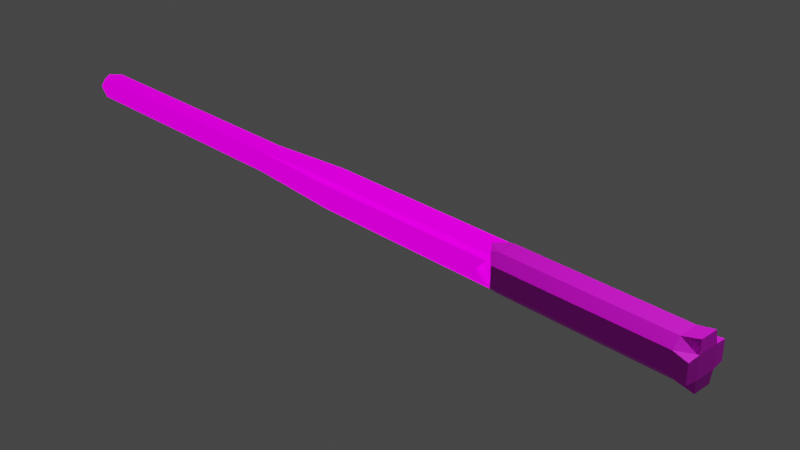 # Source: wand.blend  (saved by Blender 2.80.75; exported with 4.5.12 LTS)
import bpy
from mathutils import Matrix  # noqa: F401  (used for matrix-valued properties, if any)

bpy.ops.wm.read_factory_settings(use_empty=True)
scene = bpy.context.scene
scene.name = 'Scene'

# ---- collections
col_collection = bpy.data.collections.new('Collection'); scene.collection.children.link(col_collection)

# ---- images (referenced by path relative to the original .blend; pixels are not part of the script)
import os
ASSET_DIR = os.environ.get("B2B_ASSET_DIR", "")  # directory of the original .blend (textures are referenced by path, not embedded)
HERE = os.path.dirname(os.path.abspath(__file__))  # packed textures are extracted next to this script under _unpacked/

def load_image(name, relpath, width, height, colorspace="sRGB"):
    """Load a texture the original file referenced (path relative to the .blend, or extracted next to this script)."""
    p = next((c for c in (os.path.join(HERE, relpath), os.path.join(ASSET_DIR, relpath)) if relpath and os.path.exists(c)), "")
    if p:
        img = bpy.data.images.load(p, check_existing=True)
        img.name = name
    else:  # same state as the original file: an image datablock whose file is absent (Cycles renders it pink)
        img = bpy.data.images.new(name, width, height)
        img.source = "FILE"
        img.filepath = "//" + (relpath or name)
    img.colorspace_settings.name = colorspace
    return img
img_oak_wood_texture_background_42702_72_jpg = load_image('oak-wood-texture-background_42702-72.jpg', 'oak-wood-texture-background_42702-72.jpg', 1024, 1024, 'sRGB')
img_black_texture__jpg = load_image('black-texture-.jpg', 'black-texture-.jpg', 1024, 1024, 'sRGB')

# ---- materials (node trees are filled in below, after node groups)
mat_material = bpy.data.materials.new('Material')
mat_material.alpha_threshold = 0.0
mat_material.use_transparent_shadow = False
mat_material.line_color = (0.0, 0.0, 0.0, 1.0)
mat_material_001 = bpy.data.materials.new('Material.001')
mat_material_001.use_transparent_shadow = False

# ---- material node trees
mat_material.use_nodes = True; mat_material.node_tree.nodes.clear()
_N = mat_material.node_tree.nodes; _L = mat_material.node_tree.links
n0 = _N.new('ShaderNodeOutputMaterial'); n0.name = 'Material Output'; n0.location = (300, 300)
n1 = _N.new('ShaderNodeBsdfPrincipled'); n1.name = 'Principled BSDF'; n1.location = (10, 300)
n1.distribution = 'GGX'
n1.subsurface_method = 'BURLEY'
n1.inputs[2].default_value = 1.0
n1.inputs[3].default_value = 1.45
n1.inputs[13].default_value = 0.0
n1.inputs[28].default_value = 1.0
n2 = _N.new('ShaderNodeTexImage'); n2.name = 'Image Texture'; n2.location = (-280, -150)
n3 = _N.new('ShaderNodeTexImage'); n3.name = 'Image Texture.002'; n3.location = (-280, 275)
n3.image = img_oak_wood_texture_background_42702_72_jpg
n4 = _N.new('ShaderNodeBrightContrast'); n4.name = 'Bright/Contrast'; n4.location = (-280, 200)
_L.new(n1.outputs[0], n0.inputs[0])
_L.new(n2.outputs[0], n1.inputs[27])
_L.new(n3.outputs[0], n1.inputs[0])
n0.is_active_output = True
mat_material_001.use_nodes = True; mat_material_001.node_tree.nodes.clear()
_N = mat_material_001.node_tree.nodes; _L = mat_material_001.node_tree.links
n0 = _N.new('ShaderNodeOutputMaterial'); n0.name = 'Material Output'; n0.location = (300, 300)
n1 = _N.new('ShaderNodeBsdfPrincipled'); n1.name = 'Principled BSDF'; n1.location = (10, 300)
n1.distribution = 'GGX'
n1.subsurface_method = 'BURLEY'
n1.inputs[3].default_value = 1.45
n1.inputs[27].default_value = (0.0, 0.0, 0.0, 1.0)
n1.inputs[28].default_value = 1.0
n2 = _N.new('ShaderNodeTexImage'); n2.name = 'Image Texture'; n2.location = (-280, 275)
n2.image = img_black_texture__jpg
_L.new(n1.outputs[0], n0.inputs[0])
_L.new(n2.outputs[0], n1.inputs[0])
n0.is_active_output = True

# ---- world
world_world = bpy.data.worlds.new('World'); scene.world = world_world
world_world.use_nodes = True; world_world.node_tree.nodes.clear()
_N = world_world.node_tree.nodes; _L = world_world.node_tree.links
n0 = _N.new('ShaderNodeOutputWorld'); n0.name = 'World Output'; n0.location = (300, 300)
n1 = _N.new('ShaderNodeBackground'); n1.name = 'Background'; n1.location = (10, 300)
n1.inputs[0].default_value = (0.05088, 0.05088, 0.05088, 1.0)
_L.new(n1.outputs[0], n0.inputs[0])
n0.is_active_output = True
world_world.color = (0.05088, 0.05088, 0.05088)
world_world.use_sun_shadow = False
world_world.sun_shadow_jitter_overblur = 0.0

# ---- cameras
cam_camera = bpy.data.cameras.new('Camera')
cam_camera.clip_end = 100.0
cam_camera.ortho_scale = 7.314

# ---- lights
light_light = bpy.data.lights.new('Light', 'POINT')
light_light.transmission_factor = 0.0
light_light.energy = 1000.0
light_light.shadow_soft_size = 0.1
light_light.shadow_maximum_resolution = 0.006
light_light.use_absolute_resolution = True

# ---- meshes
me_cube = bpy.data.meshes.new('Cube')
me_cube.from_pydata([(-0.9918, -0.1321, -4.312e-07), (-0.296, 0.1321, -8.584e-09), (-0.296, -0.1321, 6.985e-10), (-0.296, 8.963e-09, -0.1321), (-0.296, -1.088e-08, 0.1321), (-0.2861, -0.1232, 0.1232), (-0.2861, -0.1232, -0.1232), (-0.2861, 0.1232, -0.1232), (-0.2861, 0.1232, 0.1232), (-0.5341, -0.1321, -1.762e-07), (-0.5341, -1.435e-07, 0.1321), (-0.5341, 0.1321, -1.854e-07), (-0.5341, -1.237e-07, -0.1321), (-0.5237, -0.1257, 0.1257), (-0.5237, -0.1257, -0.1257), (-0.5237, 0.1257, -0.1257), (-0.5237, 0.1257, 0.1257), (-0.9918, -3.985e-07, 0.1321), (-0.9918, 0.1321, -4.404e-07), (-0.9918, -3.787e-07, -0.1321), (-0.9814, -0.1257, 0.1257), (-0.9814, -0.1257, -0.1257), (-0.9814, 0.1257, -0.1257), (-0.9814, 0.1257, 0.1257), (-0.296, 0.2043, -2.858e-08), (-0.2856, 0.1979, -0.1257), (-0.2856, 0.1979, 0.1257), (-0.5341, 0.2043, -2.054e-07), (-0.5237, 0.1979, -0.1257), (-0.5237, 0.1979, 0.1257), (-0.2856, -0.1257, 0.1979), (-0.5237, -0.1257, 0.1979), (-0.296, -2.573e-08, 0.2043), (-0.2856, 0.1257, 0.1979), (-0.5341, -1.584e-07, 0.2043), (-0.5237, 0.1257, 0.1979), (-0.5341, -0.2043, -1.685e-07), (-0.296, -0.2043, 8.399e-09), (-0.2856, -0.1979, 0.1257), (-0.5237, -0.1979, 0.1257), (-0.2856, -0.1979, -0.1257), (-0.5237, -0.1979, -0.1257), (-0.5341, -1.218e-07, -0.2043), (-0.296, 1.081e-08, -0.2043), (-0.2856, -0.1257, -0.1979), (-0.5237, -0.1257, -0.1979), (-0.2856, 0.1257, -0.1979), (-0.5237, 0.1257, -0.1979), (-0.7525, -0.1257, -0.1257), (-0.7629, -0.1321, -3.037e-07), (-0.7629, 0.1321, -3.129e-07), (-0.7525, 0.1257, -0.1257), (-0.5289, -0.06285, 0.1289), (-0.5289, -0.1289, 0.06285), (-0.5289, -0.1289, -0.06285), (-0.5289, 0.1289, -0.06285), (-0.5289, 0.06285, 0.1289), (-0.5289, 0.1289, 0.06285), (-0.9866, -0.06285, 0.1289), (-0.9866, -0.1289, 0.06285), (-0.9866, -0.06285, -0.1289), (-0.9866, -0.1289, -0.06285), (-0.9866, 0.06285, -0.1289), (-0.9866, 0.1289, -0.06285), (-0.9866, 0.06285, 0.1289), (-0.9866, 0.1289, 0.06285), (-0.7525, -0.1257, 0.1257), (-0.7525, 0.1257, 0.1257), (-0.7629, -2.71e-07, 0.1321), (-0.7629, -2.512e-07, -0.1321), (-0.7577, 0.1289, 0.06285), (-0.7577, -0.06285, 0.1289), (-0.7577, -0.06285, -0.1289), (-0.7577, 0.06285, -0.1289), (-0.7577, 0.1289, -0.06285), (-0.7577, -0.1289, -0.06285), (-0.7577, -0.1289, 0.06285), (-0.7577, 0.06285, 0.1289), (-0.6381, -0.1257, -0.1257), (-0.8774, -0.1321, -3.674e-07), (-0.6485, 0.1321, -2.492e-07), (-0.867, 0.1257, -0.1257), (-0.5315, -0.03143, 0.1305), (-0.5315, -0.1305, 0.03143), (-0.5263, -0.1273, -0.09428), (-0.5263, 0.09428, -0.1273), (-0.5263, 0.1273, -0.09428), (-0.5263, 0.09428, 0.1273), (-0.5315, 0.1305, 0.03143), (-0.9892, -0.03143, 0.1305), (-0.9892, -0.1305, 0.03143), (-0.9892, -0.03143, -0.1305), (-0.984, -0.1273, -0.09428), (-0.984, 0.09428, -0.1273), (-0.984, 0.1273, -0.09428), (-0.984, 0.09428, 0.1273), (-0.9892, 0.1305, 0.03143), (-0.867, -0.1257, 0.1257), (-0.867, 0.1257, 0.1257), (-0.6485, -2.073e-07, 0.1321), (-0.8774, -3.149e-07, -0.1321), (-0.867, -0.1257, -0.1257), (-0.6485, -0.1321, -2.399e-07), (-0.8774, 0.1321, -3.767e-07), (-0.6381, 0.1257, -0.1257), (-0.5263, -0.09428, 0.1273), (-0.5263, -0.1273, 0.09428), (-0.5263, -0.09428, -0.1273), (-0.5315, -0.1305, -0.03143), (-0.5315, 0.1305, -0.03143), (-0.5315, 0.03143, 0.1305), (-0.5263, 0.1273, 0.09428), (-0.984, -0.09428, 0.1273), (-0.984, -0.1273, 0.09428), (-0.984, -0.09428, -0.1273), (-0.9892, -0.1305, -0.03143), (-0.9892, 0.03143, -0.1305), (-0.9892, 0.1305, -0.03143), (-0.9892, 0.03143, 0.1305), (-0.984, 0.1273, 0.09428), (-0.6381, -0.1257, 0.1257), (-0.6381, 0.1257, 0.1257), (-0.8774, -3.348e-07, 0.1321), (-0.6485, -1.874e-07, -0.1321), (-0.8722, 0.1289, 0.06285), (-0.6433, 0.1289, 0.06285), (-0.7551, 0.1273, 0.09428), (-0.7603, 0.1305, 0.03143), (-0.8722, -0.06285, 0.1289), (-0.6433, -0.06285, 0.1289), (-0.7551, -0.09428, 0.1273), (-0.7603, -0.03143, 0.1305), (-0.8722, -0.06285, -0.1289), (-0.6433, -0.06285, -0.1289), (-0.7603, -0.03143, -0.1305), (-0.7551, -0.09428, -0.1273), (-0.8722, 0.06285, -0.1289), (-0.6433, 0.06285, -0.1289), (-0.7551, 0.09428, -0.1273), (-0.7603, 0.03143, -0.1305), (-0.8722, 0.1289, -0.06285), (-0.6433, 0.1289, -0.06285), (-0.7603, 0.1305, -0.03143), (-0.7551, 0.1273, -0.09428), (-0.8722, -0.1289, -0.06285), (-0.6433, -0.1289, -0.06285), (-0.7551, -0.1273, -0.09428), (-0.7603, -0.1305, -0.03143), (-0.8722, -0.1289, 0.06285), (-0.6433, -0.1289, 0.06285), (-0.7603, -0.1305, 0.03143), (-0.7551, -0.1273, 0.09428), (-0.8722, 0.06285, 0.1289), (-0.6433, 0.06285, 0.1289), (-0.7603, 0.03143, 0.1305), (-0.7551, 0.09428, 0.1273), (-0.6407, 0.09428, 0.1273), (-0.6459, 0.03143, 0.1305), (-0.8748, 0.03143, 0.1305), (-0.6407, -0.1273, 0.09428), (-0.6459, -0.1305, 0.03143), (-0.8748, -0.1305, 0.03143), (-0.6459, -0.1305, -0.03143), (-0.6407, -0.1273, -0.09428), (-0.8696, -0.1273, -0.09428), (-0.6407, 0.1273, -0.09428), (-0.6459, 0.1305, -0.03143), (-0.8748, 0.1305, -0.03143), (-0.6459, 0.03143, -0.1305), (-0.6407, 0.09428, -0.1273), (-0.8696, 0.09428, -0.1273), (-0.6407, -0.09428, -0.1273), (-0.6459, -0.03143, -0.1305), (-0.8748, -0.03143, -0.1305), (-0.6459, -0.03143, 0.1305), (-0.6407, -0.09428, 0.1273), (-0.8696, -0.09428, 0.1273), (-0.6459, 0.1305, 0.03143), (-0.6407, 0.1273, 0.09428), (-0.8696, 0.1273, 0.09428), (-0.8748, 0.1305, 0.03143), (-0.8748, -0.03143, 0.1305), (-0.8696, -0.09428, -0.1273), (-0.8748, 0.03143, -0.1305), (-0.8696, 0.1273, -0.09428), (-0.8748, -0.1305, -0.03143), (-0.8696, -0.1273, 0.09428), (-0.8696, 0.09428, 0.1273), (-0.9956, -0.07655, -4.447e-07), (-0.9956, -3.824e-07, -0.07655), (-0.9956, 0.07655, -4.501e-07), (-0.9956, -3.939e-07, 0.07655), (-0.2768, -0.1153, 0.2161), (-0.2768, 0.1153, 0.2161), (-0.08052, -0.1181, 0.2139), (-0.08086, 0.1178, 0.2138), (-0.2768, -0.2161, -0.1153), (-0.2768, -0.2161, 0.1153), (-0.08052, -0.2139, -0.1181), (-0.08052, -0.2139, 0.1181), (-0.2768, 0.1153, -0.2161), (-0.2768, -0.1153, -0.2161), (-0.08052, 0.1181, -0.2139), (-0.08052, -0.1181, -0.2139), (-0.2768, 0.2161, 0.1153), (-0.2768, 0.2161, -0.1153), (-0.08086, 0.2138, 0.1178), (-0.08052, 0.2139, -0.1181), (-0.06084, -0.1257, -0.1257), (-0.06084, -0.1257, 0.1257), (-0.06084, 0.1257, -0.1257), (-0.06085, 0.1255, 0.1255), (-0.06167, -0.1067, 0.2616), (-0.06171, 0.1062, 0.2612), (-0.06167, -0.2616, -0.1067), (-0.06167, -0.2616, 0.1067), (-0.06171, 0.2612, 0.1062), (-0.06167, 0.2616, -0.1067), (-0.06167, 0.1067, -0.2616), (-0.06167, -0.1067, -0.2616)], [(85, 15), (42, 12), (14, 107)], [(13, 5, 30, 31), (1, 7, 25, 24), (2, 5, 38, 37), (7, 3, 43, 46), (5, 6, 7, 8), (187, 98, 23, 95), (186, 97, 20, 113), (185, 79, 0, 115), (184, 81, 22, 94), (3, 6, 44, 43), (15, 86, 55, 109, 11, 27, 28), (9, 108, 54, 84, 14, 41, 36), (5, 4, 32, 30), (183, 100, 19, 116), (182, 101, 21, 114), (181, 122, 17, 89), (180, 103, 18, 96), (24, 25, 28, 27), (26, 24, 27, 29), (7, 15, 28, 25), (8, 1, 24, 26), (16, 8, 26, 29), (11, 88, 57, 111, 16, 29, 27), (30, 32, 34, 31), (32, 33, 35, 34), (16, 87, 56, 110, 10, 34, 35), (8, 16, 35, 33), (10, 82, 52, 105, 13, 31, 34), (4, 8, 33, 32), (37, 38, 39, 36), (40, 37, 36, 41), (13, 106, 53, 83, 9, 36, 39), (5, 13, 39, 38), (6, 2, 37, 40), (14, 6, 40, 41), (43, 44, 45, 42), (46, 43, 42, 47), (15, 7, 46, 47), (6, 14, 45, 44), (179, 124, 65, 119), (178, 125, 70, 126), (177, 80, 50, 127), (176, 128, 58, 112), (175, 129, 71, 130), (174, 99, 68, 131), (173, 132, 60, 91), (172, 133, 72, 134), (171, 78, 48, 135), (170, 136, 62, 93), (169, 137, 73, 138), (168, 123, 69, 139), (167, 140, 63, 117), (166, 141, 74, 142), (165, 104, 51, 143), (164, 144, 61, 92), (163, 145, 75, 146), (162, 102, 49, 147), (161, 148, 59, 90), (160, 149, 76, 150), (159, 120, 66, 151), (158, 152, 64, 118), (157, 153, 77, 154), (156, 121, 67, 155), (153, 156, 155, 77), (99, 157, 154, 68), (122, 158, 118, 17), (68, 154, 158, 122), (154, 77, 152, 158), (149, 159, 151, 76), (78, 14, 41), (39, 120, 159, 149, 160, 102, 36), (102, 160, 150, 49), (120, 39, 13), (79, 161, 90, 0), (49, 150, 161, 79), (150, 76, 148, 161), (145, 162, 147, 75), (78, 163, 146, 48), (36, 102, 162, 145, 163, 78, 41), (101, 164, 92, 21), (48, 146, 164, 101), (146, 75, 144, 164), (141, 165, 143, 74), (80, 166, 142, 50), (103, 167, 117, 18), (50, 142, 167, 103), (142, 74, 140, 167), (137, 168, 139, 73), (104, 169, 138, 51), (81, 170, 93, 22), (51, 138, 170, 81), (138, 73, 136, 170), (133, 171, 135, 72), (123, 172, 134, 69), (100, 173, 91, 19), (69, 134, 173, 100), (134, 72, 132, 173), (129, 174, 131, 71), (120, 175, 130, 66), (97, 176, 112, 20), (66, 130, 176, 97), (130, 71, 128, 176), (125, 177, 127, 70), (104, 28, 15), (121, 178, 126, 67), (27, 80, 166, 141, 165, 104, 28), (98, 179, 119, 23), (67, 126, 179, 98), (126, 70, 124, 179), (124, 180, 96, 65), (70, 127, 180, 124), (127, 50, 103, 180), (128, 181, 89, 58), (71, 131, 181, 128), (131, 68, 122, 181), (132, 182, 114, 60), (72, 135, 182, 132), (135, 48, 101, 182), (136, 183, 116, 62), (73, 139, 183, 136), (139, 69, 100, 183), (140, 184, 94, 63), (74, 143, 184, 140), (143, 51, 81, 184), (144, 185, 115, 61), (75, 147, 185, 144), (147, 49, 79, 185), (148, 186, 113, 59), (76, 151, 186, 148), (151, 66, 97, 186), (152, 187, 95, 64), (77, 155, 187, 152), (155, 67, 98, 187), (34, 99, 157, 153, 156, 121, 35), (31, 120, 175, 129, 174, 99, 34), (121, 35, 16), (120, 31, 13), (29, 121, 178, 125, 177, 80, 27), (121, 29, 16), (47, 42, 123, 168, 137, 169, 104), (42, 45, 78, 171, 133, 172, 123), (78, 45, 14), (15, 47, 104), (18, 17, 191, 190), (95, 23, 119, 18, 17), (93, 19, 18, 94, 22), (20, 112, 17, 0, 113), (92, 0, 19, 114, 21), (188, 189, 190, 191), (0, 19, 189, 188), (17, 0, 188, 191), (19, 18, 190, 189), (8, 7, 205, 204), (5, 8, 4), (6, 5, 2), (6, 5, 197, 196), (1, 8, 7), (7, 6, 3), (192, 193, 195, 194), (5, 8, 193, 192), (197, 199, 198, 196), (200, 201, 203, 202), (7, 6, 201, 200), (204, 205, 207, 206), (202, 207, 217, 210, 218), (192, 197, 199, 194), (204, 193, 195, 206), (196, 201, 203, 198), (200, 205, 207, 202), (204, 8, 33, 193), (5, 197, 192, 30), (30, 192, 193, 33, 32), (7, 205, 200, 46), (196, 6, 44, 201), (201, 44, 43, 46, 200), (209, 211, 210, 208), (210, 211, 216, 217), (211, 209, 212, 213), (209, 208, 214, 215), (198, 199, 215, 214), (195, 194, 212, 213), (207, 206, 216, 217), (202, 203, 219, 218), (208, 210, 218, 219), (203, 219, 208, 214, 198), (194, 199, 215, 209, 212), (206, 195, 213, 211, 216)])
me_cube.polygons.foreach_set('material_index', [0, 0, 0, 0, 0, 0, 0, 0, 0, 0, 0, 0, 0, 0, 0, 0, 0, 0, 0, 0, 0, 0, 0, 0, 0, 0, 0, 0, 0, 0, 0, 0, 0, 0, 0, 0, 0, 0, 0, 0, 0, 0, 0, 0, 0, 0, 0, 0, 0, 0, 0, 0, 0, 0, 0, 0, 0, 0, 0, 0, 0, 0, 0, 0, 0, 0, 0, 0, 0, 0, 0, 0, 0, 0, 0, 0, 0, 0, 0, 0, 0, 0, 0, 0, 0, 0, 0, 0, 0, 0, 0, 0, 0, 0, 0, 0, 0, 0, 0, 0, 0, 0, 0, 0, 0, 0, 0, 0, 0, 0, 0, 0, 0, 0, 0, 0, 0, 0, 0, 0, 0, 0, 0, 0, 0, 0, 0, 0, 0, 0, 0, 0, 0, 0, 0, 0, 0, 0, 0, 0, 0, 0, 0, 0, 0, 0, 0, 0, 0, 0, 0, 0, 1, 0, 0, 1, 0, 0, 1, 0, 1, 1, 0, 1, 1, 1, 1, 1, 1, 1, 1, 1, 1, 1, 1, 1, 1, 1, 1, 1, 1, 1, 1, 1, 1, 1, 1])
_uv = me_cube.uv_layers.new(name='UVMap')
_uv.uv.foreach_set('vector', [0.4577, 0.08329, 0.3242, 0.2125, 0.3216, 0.1756, 0.3954, 0.03369, 0.209, 0.2635, 0.2177, 0.312, 0.1908, 0.3053, 0.1785, 0.2669, 0.3297, 0.2647, 0.3242, 0.2125, 0.3528, 0.2245, 0.3603, 0.2651, 0.7361, 0.6418, 0.7277, 0.7207, 0.6815, 0.7207, 0.6874, 0.6388, 0.5658, 0.6384, 0.5658, 0.4796, 0.7247, 0.4796, 0.7247, 0.6384, 0.2654, 0.7403, 0.2593, 0.7363, 0.2707, 0.7247, 0.2736, 0.7251, 0.3124, 0.7289, 0.3087, 0.7351, 0.2967, 0.724, 0.297, 0.721, 0.3148, 0.704, 0.3151, 0.7102, 0.2977, 0.7109, 0.2973, 0.708, 0.2552, 0.6935, 0.2591, 0.6877, 0.2703, 0.6987, 0.27, 0.7016, 0.7277, 0.7207, 0.7361, 0.7995, 0.6874, 0.8025, 0.6815, 0.7207, 0.8383, 0.6388, 0.8373, 0.6592, 0.8363, 0.6795, 0.8352, 0.6998, 0.8342, 0.7201, 0.7877, 0.7201, 0.7918, 0.6388, 0.8853, 0.7201, 0.8863, 0.7405, 0.8873, 0.7608, 0.8884, 0.7811, 0.8894, 0.8015, 0.8429, 0.8015, 0.8388, 0.7201, 0.6811, 0.6418, 0.6726, 0.7207, 0.6265, 0.7207, 0.6324, 0.6388, 0.2766, 0.6802, 0.2826, 0.68, 0.283, 0.6971, 0.2801, 0.6973, 0.3006, 0.6829, 0.3065, 0.6865, 0.2958, 0.6981, 0.2929, 0.6976, 0.2905, 0.7434, 0.2842, 0.7436, 0.2837, 0.7258, 0.2867, 0.7255, 0.2516, 0.7181, 0.2516, 0.7118, 0.2691, 0.7117, 0.2694, 0.7146, 0.1785, 0.2669, 0.1908, 0.3053, 0.05185, 0.4127, 0.01213, 0.2885, 0.1819, 0.226, 0.1785, 0.2669, 0.01213, 0.2885, 0.02831, 0.1652, 0.2177, 0.312, 0.1112, 0.4792, 0.05185, 0.4127, 0.1908, 0.3053, 0.2085, 0.2118, 0.209, 0.2635, 0.1785, 0.2669, 0.1819, 0.226, 0.06703, 0.09451, 0.2085, 0.2118, 0.1819, 0.226, 0.02831, 0.1652, 0.8342, 0.7201, 0.8352, 0.7405, 0.8363, 0.7608, 0.8373, 0.7811, 0.8383, 0.8015, 0.7918, 0.8015, 0.7877, 0.7201, 0.3216, 0.1756, 0.2642, 0.168, 0.2595, 0.00022, 0.3954, 0.03369, 0.2642, 0.168, 0.207, 0.1751, 0.1254, 0.04115, 0.2595, 0.00022, 0.7872, 0.6388, 0.7862, 0.6592, 0.7852, 0.6795, 0.7841, 0.6998, 0.7831, 0.7201, 0.7366, 0.7201, 0.7407, 0.6388, 0.2085, 0.2118, 0.06703, 0.09451, 0.1254, 0.04115, 0.207, 0.1751, 0.7831, 0.7201, 0.7841, 0.7405, 0.7852, 0.7608, 0.7862, 0.7811, 0.7872, 0.8015, 0.7407, 0.8015, 0.7366, 0.7201, 0.6726, 0.7207, 0.6811, 0.7995, 0.6324, 0.8025, 0.6265, 0.7207, 0.3603, 0.2651, 0.3528, 0.2245, 0.502, 0.151, 0.5281, 0.2733, 0.3518, 0.3042, 0.3603, 0.2651, 0.5281, 0.2733, 0.498, 0.4004, 0.8894, 0.6388, 0.8884, 0.6592, 0.8873, 0.6795, 0.8863, 0.6998, 0.8853, 0.7201, 0.8388, 0.7201, 0.8429, 0.6388, 0.3242, 0.2125, 0.4577, 0.08329, 0.502, 0.151, 0.3528, 0.2245, 0.3264, 0.313, 0.3297, 0.2647, 0.3603, 0.2651, 0.3518, 0.3042, 0.4436, 0.471, 0.3264, 0.313, 0.3518, 0.3042, 0.498, 0.4004, 0.2753, 0.3741, 0.3245, 0.3687, 0.3688, 0.4737, 0.2779, 0.4885, 0.226, 0.3669, 0.2753, 0.3741, 0.2779, 0.4885, 0.1862, 0.4779, 0.1112, 0.4792, 0.2177, 0.312, 0.226, 0.3669, 0.1862, 0.4779, 0.3264, 0.313, 0.4436, 0.471, 0.3688, 0.4737, 0.3245, 0.3687, 0.2552, 0.7303, 0.2528, 0.7244, 0.2697, 0.7175, 0.2702, 0.7217, 0.1503, 0.798, 0.1408, 0.7674, 0.218, 0.7387, 0.2234, 0.752, 0.1388, 0.737, 0.14, 0.7085, 0.2156, 0.7115, 0.2155, 0.725, 0.3028, 0.7394, 0.2969, 0.742, 0.2896, 0.7252, 0.2938, 0.7246, 0.3767, 0.8409, 0.3467, 0.8526, 0.3128, 0.7766, 0.3259, 0.7705, 0.3162, 0.8571, 0.2871, 0.8584, 0.2851, 0.7805, 0.299, 0.78, 0.2886, 0.6799, 0.2947, 0.6808, 0.2888, 0.6974, 0.2859, 0.6972, 0.3025, 0.5827, 0.326, 0.5837, 0.3067, 0.6481, 0.2941, 0.6462, 0.3519, 0.5863, 0.3824, 0.5921, 0.3309, 0.6589, 0.3191, 0.6523, 0.2648, 0.6838, 0.2705, 0.6814, 0.2773, 0.6976, 0.2732, 0.6981, 0.2087, 0.5898, 0.2344, 0.5859, 0.257, 0.6493, 0.2448, 0.6541, 0.2579, 0.5838, 0.2802, 0.5834, 0.2818, 0.6464, 0.2694, 0.6468, 0.2516, 0.7056, 0.2528, 0.6993, 0.2695, 0.7058, 0.2693, 0.7087, 0.1421, 0.6803, 0.1476, 0.6514, 0.2193, 0.6849, 0.2161, 0.6981, 0.1609, 0.6241, 0.1785, 0.5971, 0.2333, 0.6614, 0.2251, 0.6725, 0.3107, 0.6921, 0.3133, 0.6978, 0.2969, 0.7051, 0.2963, 0.701, 0.4013, 0.6181, 0.4159, 0.6447, 0.3461, 0.6817, 0.3397, 0.6696, 0.4228, 0.6733, 0.4264, 0.7013, 0.3511, 0.7081, 0.3499, 0.6947, 0.3154, 0.7165, 0.3145, 0.7228, 0.2974, 0.7168, 0.2975, 0.7139, 0.429, 0.7297, 0.4285, 0.7602, 0.35, 0.7354, 0.3519, 0.7216, 0.4206, 0.7912, 0.408, 0.8243, 0.3377, 0.7616, 0.3453, 0.749, 0.2778, 0.7437, 0.2714, 0.7426, 0.2778, 0.7255, 0.2808, 0.7257, 0.2579, 0.8586, 0.2272, 0.8556, 0.2573, 0.778, 0.2712, 0.7807, 0.1966, 0.8454, 0.1645, 0.8304, 0.2316, 0.7642, 0.2439, 0.7725, 0.2272, 0.8556, 0.1966, 0.8454, 0.2439, 0.7725, 0.2573, 0.778, 0.2871, 0.8584, 0.2579, 0.8586, 0.2712, 0.7807, 0.2851, 0.7805, 0.2842, 0.7436, 0.2778, 0.7437, 0.2808, 0.7257, 0.2837, 0.7258, 0.2851, 0.7805, 0.2712, 0.7807, 0.2778, 0.7437, 0.2842, 0.7436, 0.2712, 0.7807, 0.2573, 0.778, 0.2714, 0.7426, 0.2778, 0.7437, 0.4285, 0.7602, 0.4206, 0.7912, 0.3453, 0.749, 0.35, 0.7354, 0.3824, 0.5921, 0.4436, 0.471, 0.5193, 0.5146, 0.5654, 0.854, 0.408, 0.8243, 0.4206, 0.7912, 0.4285, 0.7602, 0.429, 0.7297, 0.4264, 0.7013, 0.5654, 0.6837, 0.4264, 0.7013, 0.429, 0.7297, 0.3519, 0.7216, 0.3511, 0.7081, 0.408, 0.8243, 0.5654, 0.854, 0.5106, 0.914, 0.3151, 0.7102, 0.3154, 0.7165, 0.2975, 0.7139, 0.2977, 0.7109, 0.3511, 0.7081, 0.3519, 0.7216, 0.3154, 0.7165, 0.3151, 0.7102, 0.3519, 0.7216, 0.35, 0.7354, 0.3145, 0.7228, 0.3154, 0.7165, 0.4159, 0.6447, 0.4228, 0.6733, 0.3499, 0.6947, 0.3461, 0.6817, 0.3824, 0.5921, 0.4013, 0.6181, 0.3397, 0.6696, 0.3309, 0.6589, 0.5654, 0.6837, 0.4264, 0.7013, 0.4228, 0.6733, 0.4159, 0.6447, 0.4013, 0.6181, 0.3824, 0.5921, 0.5193, 0.5146, 0.3065, 0.6865, 0.3107, 0.6921, 0.2963, 0.701, 0.2958, 0.6981, 0.3309, 0.6589, 0.3397, 0.6696, 0.3107, 0.6921, 0.3065, 0.6865, 0.3397, 0.6696, 0.3461, 0.6817, 0.3133, 0.6978, 0.3107, 0.6921, 0.1476, 0.6514, 0.1609, 0.6241, 0.2251, 0.6725, 0.2193, 0.6849, 0.14, 0.7085, 0.1421, 0.6803, 0.2161, 0.6981, 0.2156, 0.7115, 0.2516, 0.7118, 0.2516, 0.7056, 0.2693, 0.7087, 0.2691, 0.7117, 0.2156, 0.7115, 0.2161, 0.6981, 0.2516, 0.7056, 0.2516, 0.7118, 0.2161, 0.6981, 0.2193, 0.6849, 0.2528, 0.6993, 0.2516, 0.7056, 0.2344, 0.5859, 0.2579, 0.5838, 0.2694, 0.6468, 0.257, 0.6493, 0.1785, 0.5971, 0.2087, 0.5898, 0.2448, 0.6541, 0.2333, 0.6614, 0.2591, 0.6877, 0.2648, 0.6838, 0.2732, 0.6981, 0.2703, 0.6987, 0.2333, 0.6614, 0.2448, 0.6541, 0.2648, 0.6838, 0.2591, 0.6877, 0.2448, 0.6541, 0.257, 0.6493, 0.2705, 0.6814, 0.2648, 0.6838, 0.326, 0.5837, 0.3519, 0.5863, 0.3191, 0.6523, 0.3067, 0.6481, 0.2802, 0.5834, 0.3025, 0.5827, 0.2941, 0.6462, 0.2818, 0.6464, 0.2826, 0.68, 0.2886, 0.6799, 0.2859, 0.6972, 0.283, 0.6971, 0.2818, 0.6464, 0.2941, 0.6462, 0.2886, 0.6799, 0.2826, 0.68, 0.2941, 0.6462, 0.3067, 0.6481, 0.2947, 0.6808, 0.2886, 0.6799, 0.3467, 0.8526, 0.3162, 0.8571, 0.299, 0.78, 0.3128, 0.7766, 0.408, 0.8243, 0.3767, 0.8409, 0.3259, 0.7705, 0.3377, 0.7616, 0.3087, 0.7351, 0.3028, 0.7394, 0.2938, 0.7246, 0.2967, 0.724, 0.3377, 0.7616, 0.3259, 0.7705, 0.3028, 0.7394, 0.3087, 0.7351, 0.3259, 0.7705, 0.3128, 0.7766, 0.2969, 0.742, 0.3028, 0.7394, 0.1408, 0.7674, 0.1388, 0.737, 0.2155, 0.725, 0.218, 0.7387, 0.1785, 0.5971, 0.03772, 0.5266, 0.1112, 0.4792, 0.1645, 0.8304, 0.1503, 0.798, 0.2234, 0.752, 0.2316, 0.7642, 0.00022, 0.6979, 0.14, 0.7085, 0.1421, 0.6803, 0.1476, 0.6514, 0.1609, 0.6241, 0.1785, 0.5971, 0.03772, 0.5266, 0.2593, 0.7363, 0.2552, 0.7303, 0.2702, 0.7217, 0.2707, 0.7247, 0.2316, 0.7642, 0.2234, 0.752, 0.2552, 0.7303, 0.2593, 0.7363, 0.2234, 0.752, 0.218, 0.7387, 0.2528, 0.7244, 0.2552, 0.7303, 0.2528, 0.7244, 0.2516, 0.7181, 0.2694, 0.7146, 0.2697, 0.7175, 0.218, 0.7387, 0.2155, 0.725, 0.2516, 0.7181, 0.2528, 0.7244, 0.2155, 0.725, 0.2156, 0.7115, 0.2516, 0.7118, 0.2516, 0.7181, 0.2969, 0.742, 0.2905, 0.7434, 0.2867, 0.7255, 0.2896, 0.7252, 0.3128, 0.7766, 0.299, 0.78, 0.2905, 0.7434, 0.2969, 0.742, 0.299, 0.78, 0.2851, 0.7805, 0.2842, 0.7436, 0.2905, 0.7434, 0.2947, 0.6808, 0.3006, 0.6829, 0.2929, 0.6976, 0.2888, 0.6974, 0.3067, 0.6481, 0.3191, 0.6523, 0.3006, 0.6829, 0.2947, 0.6808, 0.3191, 0.6523, 0.3309, 0.6589, 0.3065, 0.6865, 0.3006, 0.6829, 0.2705, 0.6814, 0.2766, 0.6802, 0.2801, 0.6973, 0.2773, 0.6976, 0.257, 0.6493, 0.2694, 0.6468, 0.2766, 0.6802, 0.2705, 0.6814, 0.2694, 0.6468, 0.2818, 0.6464, 0.2826, 0.68, 0.2766, 0.6802, 0.2528, 0.6993, 0.2552, 0.6935, 0.27, 0.7016, 0.2695, 0.7058, 0.2193, 0.6849, 0.2251, 0.6725, 0.2552, 0.6935, 0.2528, 0.6993, 0.2251, 0.6725, 0.2333, 0.6614, 0.2591, 0.6877, 0.2552, 0.6935, 0.3133, 0.6978, 0.3148, 0.704, 0.2973, 0.708, 0.2969, 0.7051, 0.3461, 0.6817, 0.3499, 0.6947, 0.3148, 0.704, 0.3133, 0.6978, 0.3499, 0.6947, 0.3511, 0.7081, 0.3151, 0.7102, 0.3148, 0.704, 0.3145, 0.7228, 0.3124, 0.7289, 0.297, 0.721, 0.2974, 0.7168, 0.35, 0.7354, 0.3453, 0.749, 0.3124, 0.7289, 0.3145, 0.7228, 0.3453, 0.749, 0.3377, 0.7616, 0.3087, 0.7351, 0.3124, 0.7289, 0.2714, 0.7426, 0.2654, 0.7403, 0.2736, 0.7251, 0.2778, 0.7255, 0.2573, 0.778, 0.2439, 0.7725, 0.2654, 0.7403, 0.2714, 0.7426, 0.2439, 0.7725, 0.2316, 0.7642, 0.2593, 0.7363, 0.2654, 0.7403, 0.2906, 0.9998, 0.2871, 0.8584, 0.2579, 0.8586, 0.2272, 0.8556, 0.1966, 0.8454, 0.1645, 0.8304, 0.1218, 0.9847, 0.4584, 0.9763, 0.408, 0.8243, 0.3767, 0.8409, 0.3467, 0.8526, 0.3162, 0.8571, 0.2871, 0.8584, 0.2906, 0.9998, 0.1645, 0.8304, 0.1218, 0.9847, 0.06661, 0.9252, 0.408, 0.8243, 0.4584, 0.9763, 0.5106, 0.914, 0.008806, 0.868, 0.1645, 0.8304, 0.1503, 0.798, 0.1408, 0.7674, 0.1388, 0.737, 0.14, 0.7085, 0.00022, 0.6979, 0.1645, 0.8304, 0.008806, 0.868, 0.06661, 0.9252, 0.1862, 0.4779, 0.2779, 0.4885, 0.2802, 0.5834, 0.2579, 0.5838, 0.2344, 0.5859, 0.2087, 0.5898, 0.1785, 0.5971, 0.2779, 0.4885, 0.3688, 0.4737, 0.3824, 0.5921, 0.3519, 0.5863, 0.326, 0.5837, 0.3025, 0.5827, 0.2802, 0.5834, 0.3824, 0.5921, 0.3688, 0.4737, 0.4436, 0.471, 0.1112, 0.4792, 0.1862, 0.4779, 0.1785, 0.5971, 0.2691, 0.7117, 0.2837, 0.7258, 0.2836, 0.7197, 0.2751, 0.7115, 0.2736, 0.7251, 0.2707, 0.7247, 0.2702, 0.7217, 0.2691, 0.7117, 0.2837, 0.7258, 0.2732, 0.6981, 0.283, 0.6971, 0.2691, 0.7117, 0.27, 0.7016, 0.2703, 0.6987, 0.2967, 0.724, 0.2938, 0.7246, 0.2837, 0.7258, 0.2976, 0.7109, 0.297, 0.721, 0.2963, 0.701, 0.2976, 0.7109, 0.283, 0.6971, 0.2929, 0.6976, 0.2958, 0.6981, 0.2916, 0.7111, 0.2832, 0.7031, 0.2751, 0.7115, 0.2836, 0.7197, 0.2976, 0.7109, 0.283, 0.6971, 0.2832, 0.7031, 0.2916, 0.7111, 0.2837, 0.7258, 0.2976, 0.7109, 0.2916, 0.7111, 0.2836, 0.7197, 0.283, 0.6971, 0.2691, 0.7117, 0.2751, 0.7115, 0.2832, 0.7031, 0.9943, 0.3591, 0.9943, 0.1013, 0.958, 0.147, 0.9695, 0.2734, 0.6811, 0.6418, 0.6811, 0.7995, 0.6726, 0.7207, 0.3264, 0.313, 0.3242, 0.2125, 0.3297, 0.2647, 0.5658, 0.1415, 0.5792, 0.4141, 0.6105, 0.3202, 0.5754, 0.1545, 0.209, 0.2635, 0.2085, 0.2118, 0.2177, 0.312, 0.7361, 0.6418, 0.7361, 0.7995, 0.7277, 0.7207, 0.6807, 0.4791, 0.9329, 0.4175, 0.824, 0.3014, 0.786, 0.3048, 0.6261, 0.6388, 0.6261, 0.7977, 0.5658, 0.7926, 0.5658, 0.6439, 0.6105, 0.3202, 0.7114, 0.2522, 0.7037, 0.1831, 0.5754, 0.1545, 0.8991, 0.05527, 0.6041, 0.00022, 0.7448, 0.1609, 0.7931, 0.155, 0.7251, 0.6384, 0.7251, 0.4796, 0.7853, 0.4846, 0.7853, 0.6333, 0.9695, 0.2734, 0.958, 0.147, 0.8785, 0.2093, 0.8796, 0.2419, 0.7931, 0.155, 0.8785, 0.2093, 0.8997, 0.2277, 0.8282, 0.1828, 0.7658, 0.1566, 0.6807, 0.4791, 0.6105, 0.3202, 0.7114, 0.2522, 0.786, 0.3048, 0.9695, 0.2734, 0.9329, 0.4175, 0.824, 0.3014, 0.8796, 0.2419, 0.5754, 0.1545, 0.6041, 0.00022, 0.7448, 0.1609, 0.7037, 0.1831, 0.8991, 0.05527, 0.958, 0.147, 0.8785, 0.2093, 0.7931, 0.155, 0.9695, 0.2734, 0.9543, 0.6388, 0.9352, 0.683, 0.9223, 0.6901, 0.9543, 0.8901, 0.6105, 0.3202, 0.9223, 0.8388, 0.9352, 0.8459, 0.9352, 0.8459, 0.9223, 0.8388, 0.9223, 0.6901, 0.9352, 0.683, 0.9368, 0.7645, 0.9218, 0.8901, 0.958, 0.147, 0.8898, 0.8388, 0.9027, 0.8459, 0.5754, 0.1545, 0.9218, 0.6388, 0.9027, 0.683, 0.8898, 0.6901, 0.8898, 0.6901, 0.9027, 0.683, 0.9044, 0.7645, 0.9027, 0.8459, 0.8898, 0.8388, 0.7442, 0.2589, 0.8435, 0.2676, 0.8282, 0.1828, 0.7574, 0.1625, 0.8282, 0.1828, 0.8435, 0.2676, 0.8859, 0.2276, 0.8997, 0.2277, 0.8435, 0.2676, 0.7442, 0.2589, 0.8073, 0.3007, 0.8081, 0.3015, 0.7442, 0.2589, 0.7574, 0.1625, 0.6914, 0.2308, 0.7009, 0.2321, 0.7037, 0.1831, 0.7114, 0.2522, 0.7009, 0.2321, 0.6914, 0.2308, 0.824, 0.3014, 0.786, 0.3048, 0.8073, 0.3007, 0.8081, 0.3015, 0.8785, 0.2093, 0.8796, 0.2419, 0.8859, 0.2276, 0.8997, 0.2277, 0.7931, 0.155, 0.7448, 0.1609, 0.768, 0.1529, 0.7658, 0.1566, 0.7574, 0.1625, 0.8282, 0.1828, 0.7658, 0.1566, 0.768, 0.1529, 0.7448, 0.1609, 0.768, 0.1529, 0.7574, 0.1625, 0.6914, 0.2308, 0.7037, 0.1831, 0.786, 0.3048, 0.7114, 0.2522, 0.7009, 0.2321, 0.7442, 0.2589, 0.8073, 0.3007, 0.8796, 0.2419, 0.824, 0.3014, 0.8081, 0.3015, 0.8435, 0.2676, 0.8859, 0.2276])
me_cube.materials.append(mat_material)
me_cube.materials.append(mat_material_001)
me_cube.use_remesh_preserve_volume = False
me_cube.use_remesh_preserve_attributes = False
me_cube.use_mirror_vertex_groups = False
me_cube.update()

# ---- objects
ob_cube = bpy.data.objects.new('Cube', me_cube)
ob_light = bpy.data.objects.new('Light', light_light)
ob_camera = bpy.data.objects.new('Camera', cam_camera)

# ---- transforms, parenting, visibility, modifiers, constraints
ob_cube.location = (4.202, 0.0, 0.0)
ob_cube.scale = (9.945, 1.0, 1.0)
ob_cube.lock_rotations_4d = False
ob_cube.empty_display_type = 'ARROWS'
ob_cube.lineart.crease_threshold = 0.0
ob_light.location = (4.076, 1.005, 5.904)
ob_light.rotation_euler = (0.6503, 0.05522, 1.866)
ob_light.lock_rotations_4d = False
ob_light.empty_display_type = 'ARROWS'
ob_light.color = (0.0, 0.0, 0.0, 0.0)
ob_light.lineart.crease_threshold = 0.0
ob_camera.location = (7.359, -6.926, 4.958)
ob_camera.rotation_euler = (1.109, 0.0, 0.8149)
ob_camera.lock_rotations_4d = False
ob_camera.empty_display_type = 'ARROWS'
ob_camera.color = (0.0, 0.0, 0.0, 0.0)
ob_camera.display_type = 'WIRE'
ob_camera.lineart.crease_threshold = 0.0

# ---- collection membership
col_collection.objects.link(ob_cube)
col_collection.objects.link(ob_light)
col_collection.objects.link(ob_camera)

# ---- scene / render settings (as saved in the file)
scene.camera = ob_camera
scene.frame_start = 1; scene.frame_end = 250; scene.frame_set(1)
scene.render.engine = 'BLENDER_EEVEE_NEXT'
scene.cycles.use_denoising = False
scene.cycles.samples = 128
scene.cycles.sampling_pattern = 'TABULATED_SOBOL'
scene.cycles.use_adaptive_sampling = False
scene.cycles.use_light_tree = False
scene.view_settings.view_transform = 'Filmic'
bpy.context.view_layer.update()

